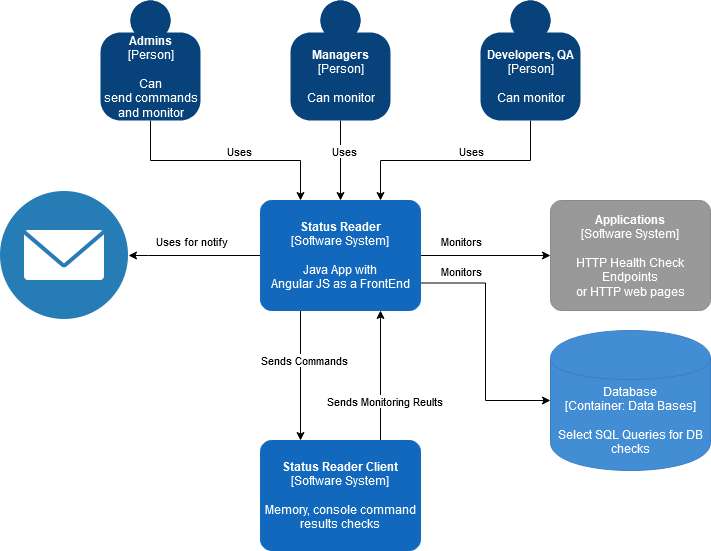

The diagram above was exported from draw.io. Its source (the exported page's mxGraphModel, read from the mxfile embedded in the PNG):
<mxGraphModel dx="1422" dy="763" grid="1" gridSize="10" guides="1" tooltips="1" connect="1" arrows="1" fold="1" page="1" pageScale="1" pageWidth="850" pageHeight="1100" math="0" shadow="0">
  <root>
    <mxCell id="0" />
    <mxCell id="1" parent="0" />
    <mxCell id="Jj2IO7z8katcXRQKu4pT-13" style="edgeStyle=orthogonalEdgeStyle;rounded=0;orthogonalLoop=1;jettySize=auto;html=1;exitX=1;exitY=0.5;exitDx=0;exitDy=0;exitPerimeter=0;entryX=0;entryY=0.5;entryDx=0;entryDy=0;entryPerimeter=0;" parent="1" source="Jj2IO7z8katcXRQKu4pT-1" target="Jj2IO7z8katcXRQKu4pT-12" edge="1">
      <mxGeometry relative="1" as="geometry" />
    </mxCell>
    <mxCell id="Jj2IO7z8katcXRQKu4pT-14" value="Monitors" style="edgeLabel;html=1;align=center;verticalAlign=middle;resizable=0;points=[];" parent="Jj2IO7z8katcXRQKu4pT-13" vertex="1" connectable="0">
      <mxGeometry x="-0.3077" y="4" relative="1" as="geometry">
        <mxPoint x="-5" y="-11" as="offset" />
      </mxGeometry>
    </mxCell>
    <mxCell id="Jj2IO7z8katcXRQKu4pT-16" style="edgeStyle=orthogonalEdgeStyle;rounded=0;orthogonalLoop=1;jettySize=auto;html=1;exitX=1;exitY=0.75;exitDx=0;exitDy=0;exitPerimeter=0;entryX=0;entryY=0.5;entryDx=0;entryDy=0;entryPerimeter=0;" parent="1" source="Jj2IO7z8katcXRQKu4pT-1" target="Jj2IO7z8katcXRQKu4pT-15" edge="1">
      <mxGeometry relative="1" as="geometry" />
    </mxCell>
    <mxCell id="Jj2IO7z8katcXRQKu4pT-17" value="Monitors" style="edgeLabel;html=1;align=center;verticalAlign=middle;resizable=0;points=[];" parent="Jj2IO7z8katcXRQKu4pT-16" vertex="1" connectable="0">
      <mxGeometry x="-0.2283" y="-1" relative="1" as="geometry">
        <mxPoint x="-24" y="-42.5" as="offset" />
      </mxGeometry>
    </mxCell>
    <mxCell id="Jj2IO7z8katcXRQKu4pT-21" style="edgeStyle=orthogonalEdgeStyle;rounded=0;orthogonalLoop=1;jettySize=auto;html=1;exitX=0.25;exitY=1;exitDx=0;exitDy=0;exitPerimeter=0;entryX=0.25;entryY=0;entryDx=0;entryDy=0;entryPerimeter=0;" parent="1" source="Jj2IO7z8katcXRQKu4pT-1" target="Jj2IO7z8katcXRQKu4pT-18" edge="1">
      <mxGeometry relative="1" as="geometry" />
    </mxCell>
    <mxCell id="Jj2IO7z8katcXRQKu4pT-22" value="Sends Commands" style="edgeLabel;html=1;align=center;verticalAlign=middle;resizable=0;points=[];" parent="Jj2IO7z8katcXRQKu4pT-21" vertex="1" connectable="0">
      <mxGeometry x="-0.2462" y="3" relative="1" as="geometry">
        <mxPoint as="offset" />
      </mxGeometry>
    </mxCell>
    <mxCell id="Jj2IO7z8katcXRQKu4pT-24" style="edgeStyle=orthogonalEdgeStyle;rounded=0;orthogonalLoop=1;jettySize=auto;html=1;exitX=0;exitY=0.5;exitDx=0;exitDy=0;exitPerimeter=0;entryX=1;entryY=0.5;entryDx=0;entryDy=0;" parent="1" source="Jj2IO7z8katcXRQKu4pT-1" target="wEJIkg3UktaeuLqFF5-d-1" edge="1">
      <mxGeometry relative="1" as="geometry">
        <Array as="points">
          <mxPoint x="208" y="255" />
        </Array>
        <mxPoint x="220" y="255" as="targetPoint" />
      </mxGeometry>
    </mxCell>
    <mxCell id="Jj2IO7z8katcXRQKu4pT-25" value="Uses for notify" style="edgeLabel;html=1;align=center;verticalAlign=middle;resizable=0;points=[];" parent="Jj2IO7z8katcXRQKu4pT-24" vertex="1" connectable="0">
      <mxGeometry x="0.26" y="1" relative="1" as="geometry">
        <mxPoint x="13" y="-16" as="offset" />
      </mxGeometry>
    </mxCell>
    <object placeholders="1" c4Name="Status Reader" c4Type="Software System" c4Description="Java App with&lt;br/&gt;Angular JS as a FrontEnd" label="&lt;b&gt;%c4Name%&lt;/b&gt;&lt;div&gt;[%c4Type%]&lt;/div&gt;&lt;br&gt;&lt;div&gt;%c4Description%&lt;/div&gt;" id="Jj2IO7z8katcXRQKu4pT-1">
      <mxCell style="rounded=1;whiteSpace=wrap;html=1;labelBackgroundColor=none;fillColor=#1168BD;fontColor=#ffffff;align=center;arcSize=10;strokeColor=#1168BD;metaEdit=1;metaData={&quot;c4Type&quot;:{&quot;editable&quot;:false}};points=[[0.25,0,0],[0.5,0,0],[0.75,0,0],[1,0.25,0],[1,0.5,0],[1,0.75,0],[0.75,1,0],[0.5,1,0],[0.25,1,0],[0,0.75,0],[0,0.5,0],[0,0.25,0]];" parent="1" vertex="1">
        <mxGeometry x="320" y="200" width="160" height="110.00000000000001" as="geometry" />
      </mxCell>
    </object>
    <mxCell id="Jj2IO7z8katcXRQKu4pT-10" style="edgeStyle=orthogonalEdgeStyle;rounded=0;orthogonalLoop=1;jettySize=auto;html=1;exitX=0.5;exitY=1;exitDx=0;exitDy=0;exitPerimeter=0;entryX=0.25;entryY=0;entryDx=0;entryDy=0;entryPerimeter=0;" parent="1" source="Jj2IO7z8katcXRQKu4pT-2" target="Jj2IO7z8katcXRQKu4pT-1" edge="1">
      <mxGeometry relative="1" as="geometry" />
    </mxCell>
    <mxCell id="Jj2IO7z8katcXRQKu4pT-11" value="Uses" style="edgeLabel;html=1;align=center;verticalAlign=middle;resizable=0;points=[];" parent="Jj2IO7z8katcXRQKu4pT-10" vertex="1" connectable="0">
      <mxGeometry x="0.113" y="1" relative="1" as="geometry">
        <mxPoint y="-9" as="offset" />
      </mxGeometry>
    </mxCell>
    <object placeholders="1" c4Name="Admins" c4Type="Person" c4Description="Can&lt;br/&gt;send commands&lt;br/&gt;and monitor" label="&lt;b&gt;%c4Name%&lt;/b&gt;&lt;div&gt;[%c4Type%]&lt;/div&gt;&lt;br&gt;&lt;div&gt;%c4Description%&lt;/div&gt;" id="Jj2IO7z8katcXRQKu4pT-2">
      <mxCell style="html=1;dashed=0;whitespace=wrap;fillColor=#08427b;strokeColor=none;fontColor=#ffffff;shape=mxgraph.c4.person;align=center;metaEdit=1;points=[[0.5,0,0],[1,0.5,0],[1,0.75,0],[0.75,1,0],[0.5,1,0],[0.25,1,0],[0,0.75,0],[0,0.5,0]];metaData={&quot;c4Type&quot;:{&quot;editable&quot;:false}};" parent="1" vertex="1">
        <mxGeometry x="160" width="100" height="120" as="geometry" />
      </mxCell>
    </object>
    <mxCell id="Jj2IO7z8katcXRQKu4pT-8" style="edgeStyle=orthogonalEdgeStyle;rounded=0;orthogonalLoop=1;jettySize=auto;html=1;exitX=0.5;exitY=1;exitDx=0;exitDy=0;exitPerimeter=0;" parent="1" source="Jj2IO7z8katcXRQKu4pT-3" target="Jj2IO7z8katcXRQKu4pT-1" edge="1">
      <mxGeometry relative="1" as="geometry" />
    </mxCell>
    <mxCell id="Jj2IO7z8katcXRQKu4pT-9" value="Uses" style="edgeLabel;html=1;align=center;verticalAlign=middle;resizable=0;points=[];" parent="Jj2IO7z8katcXRQKu4pT-8" vertex="1" connectable="0">
      <mxGeometry x="-0.25" y="3" relative="1" as="geometry">
        <mxPoint as="offset" />
      </mxGeometry>
    </mxCell>
    <object placeholders="1" c4Name="Managers" c4Type="Person" c4Description="Can monitor" label="&lt;b&gt;%c4Name%&lt;/b&gt;&lt;div&gt;[%c4Type%]&lt;/div&gt;&lt;br&gt;&lt;div&gt;%c4Description%&lt;/div&gt;" id="Jj2IO7z8katcXRQKu4pT-3">
      <mxCell style="html=1;dashed=0;whitespace=wrap;fillColor=#08427b;strokeColor=none;fontColor=#ffffff;shape=mxgraph.c4.person;align=center;metaEdit=1;points=[[0.5,0,0],[1,0.5,0],[1,0.75,0],[0.75,1,0],[0.5,1,0],[0.25,1,0],[0,0.75,0],[0,0.5,0]];metaData={&quot;c4Type&quot;:{&quot;editable&quot;:false}};" parent="1" vertex="1">
        <mxGeometry x="350" width="100" height="120" as="geometry" />
      </mxCell>
    </object>
    <mxCell id="Jj2IO7z8katcXRQKu4pT-6" style="edgeStyle=orthogonalEdgeStyle;rounded=0;orthogonalLoop=1;jettySize=auto;html=1;exitX=0.5;exitY=1;exitDx=0;exitDy=0;exitPerimeter=0;entryX=0.75;entryY=0;entryDx=0;entryDy=0;entryPerimeter=0;" parent="1" source="Jj2IO7z8katcXRQKu4pT-4" target="Jj2IO7z8katcXRQKu4pT-1" edge="1">
      <mxGeometry relative="1" as="geometry" />
    </mxCell>
    <mxCell id="Jj2IO7z8katcXRQKu4pT-7" value="Uses" style="edgeLabel;html=1;align=center;verticalAlign=middle;resizable=0;points=[];" parent="Jj2IO7z8katcXRQKu4pT-6" vertex="1" connectable="0">
      <mxGeometry x="-0.1304" relative="1" as="geometry">
        <mxPoint y="-10" as="offset" />
      </mxGeometry>
    </mxCell>
    <object placeholders="1" c4Name="Developers, QA" c4Type="Person" c4Description="Can monitor" label="&lt;b&gt;%c4Name%&lt;/b&gt;&lt;div&gt;[%c4Type%]&lt;/div&gt;&lt;br&gt;&lt;div&gt;%c4Description%&lt;/div&gt;" id="Jj2IO7z8katcXRQKu4pT-4">
      <mxCell style="html=1;dashed=0;whitespace=wrap;fillColor=#08427b;strokeColor=none;fontColor=#ffffff;shape=mxgraph.c4.person;align=center;metaEdit=1;points=[[0.5,0,0],[1,0.5,0],[1,0.75,0],[0.75,1,0],[0.5,1,0],[0.25,1,0],[0,0.75,0],[0,0.5,0]];metaData={&quot;c4Type&quot;:{&quot;editable&quot;:false}};" parent="1" vertex="1">
        <mxGeometry x="540" width="100" height="120" as="geometry" />
      </mxCell>
    </object>
    <object placeholders="1" c4Name="Applications" c4Type="Software System" c4Description="HTTP Health Check Endpoints&#10;or HTTP web pages" label="&lt;b&gt;%c4Name%&lt;/b&gt;&lt;div&gt;[%c4Type%]&lt;/div&gt;&lt;br&gt;&lt;div&gt;%c4Description%&lt;/div&gt;" id="Jj2IO7z8katcXRQKu4pT-12">
      <mxCell style="rounded=1;whiteSpace=wrap;html=1;labelBackgroundColor=none;fillColor=#999999;fontColor=#ffffff;align=center;arcSize=10;strokeColor=#8A8A8A;metaEdit=1;metaData={&quot;c4Type&quot;:{&quot;editable&quot;:false}};points=[[0.25,0,0],[0.5,0,0],[0.75,0,0],[1,0.25,0],[1,0.5,0],[1,0.75,0],[0.75,1,0],[0.5,1,0],[0.25,1,0],[0,0.75,0],[0,0.5,0],[0,0.25,0]];" parent="1" vertex="1">
        <mxGeometry x="610" y="200" width="160" height="110.00000000000001" as="geometry" />
      </mxCell>
    </object>
    <object placeholders="1" c4Type="Database" c4Technology="Data Bases" c4Description="Select SQL Queries for DB checks" label="%c4Type%&lt;div&gt;[Container:&amp;nbsp;%c4Technology%]&lt;/div&gt;&lt;br&gt;&lt;div&gt;%c4Description%&lt;/div&gt;" id="Jj2IO7z8katcXRQKu4pT-15">
      <mxCell style="shape=cylinder;whiteSpace=wrap;html=1;boundedLbl=1;rounded=0;labelBackgroundColor=none;fillColor=#438DD5;fontSize=12;fontColor=#ffffff;align=center;strokeColor=#3C7FC0;metaEdit=1;points=[[0.5,0,0],[1,0.25,0],[1,0.5,0],[1,0.75,0],[0.5,1,0],[0,0.75,0],[0,0.5,0],[0,0.25,0]];metaData={&quot;c4Type&quot;:{&quot;editable&quot;:false}};" parent="1" vertex="1">
        <mxGeometry x="610" y="330" width="160" height="140" as="geometry" />
      </mxCell>
    </object>
    <mxCell id="Jj2IO7z8katcXRQKu4pT-19" style="edgeStyle=orthogonalEdgeStyle;rounded=0;orthogonalLoop=1;jettySize=auto;html=1;exitX=0.75;exitY=0;exitDx=0;exitDy=0;exitPerimeter=0;entryX=0.75;entryY=1;entryDx=0;entryDy=0;entryPerimeter=0;" parent="1" source="Jj2IO7z8katcXRQKu4pT-18" target="Jj2IO7z8katcXRQKu4pT-1" edge="1">
      <mxGeometry relative="1" as="geometry" />
    </mxCell>
    <mxCell id="Jj2IO7z8katcXRQKu4pT-20" value="Sends Monitoring Reults" style="edgeLabel;html=1;align=center;verticalAlign=middle;resizable=0;points=[];" parent="Jj2IO7z8katcXRQKu4pT-19" vertex="1" connectable="0">
      <mxGeometry x="0.2154" y="-3" relative="1" as="geometry">
        <mxPoint y="39" as="offset" />
      </mxGeometry>
    </mxCell>
    <object placeholders="1" c4Name="Status Reader Client" c4Type="Software System" c4Description="Memory, console command results checks" label="&lt;b&gt;%c4Name%&lt;/b&gt;&lt;div&gt;[%c4Type%]&lt;/div&gt;&lt;br&gt;&lt;div&gt;%c4Description%&lt;/div&gt;" id="Jj2IO7z8katcXRQKu4pT-18">
      <mxCell style="rounded=1;whiteSpace=wrap;html=1;labelBackgroundColor=none;fillColor=#1168BD;fontColor=#ffffff;align=center;arcSize=10;strokeColor=#1168BD;metaEdit=1;metaData={&quot;c4Type&quot;:{&quot;editable&quot;:false}};points=[[0.25,0,0],[0.5,0,0],[0.75,0,0],[1,0.25,0],[1,0.5,0],[1,0.75,0],[0.75,1,0],[0.5,1,0],[0.25,1,0],[0,0.75,0],[0,0.5,0],[0,0.25,0]];" parent="1" vertex="1">
        <mxGeometry x="320" y="440" width="160" height="110.00000000000001" as="geometry" />
      </mxCell>
    </object>
    <mxCell id="wEJIkg3UktaeuLqFF5-d-1" value="" style="shape=image;html=1;verticalAlign=top;verticalLabelPosition=bottom;labelBackgroundColor=#ffffff;imageAspect=0;aspect=fixed;image=https://cdn4.iconfinder.com/data/icons/web-ui-color/128/Mail-128.png" vertex="1" parent="1">
      <mxGeometry x="60" y="191" width="128" height="128" as="geometry" />
    </mxCell>
  </root>
</mxGraphModel>